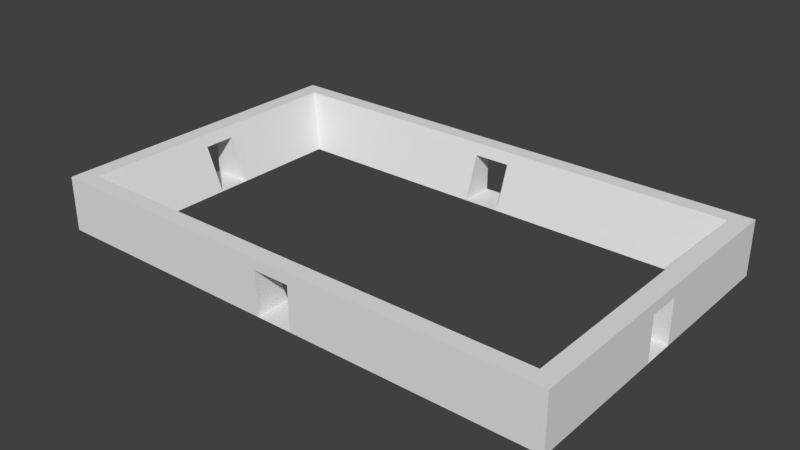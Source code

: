 # Source: Walls.blend  (saved by Blender 2.79.0; exported with 4.5.12 LTS)
import bpy
from mathutils import Matrix  # noqa: F401  (used for matrix-valued properties, if any)

bpy.ops.wm.read_factory_settings(use_empty=True)
scene = bpy.context.scene
scene.name = 'Scene'

# ---- collections
col_collection_1 = bpy.data.collections.new('Collection 1'); scene.collection.children.link(col_collection_1)

# ---- world
world_world = bpy.data.worlds.new('World'); scene.world = world_world
world_world.color = (0.05088, 0.05088, 0.05088)
world_world.use_sun_shadow = False
world_world.sun_shadow_jitter_overblur = 0.0
world_world.cycles.sampling_method = 'MANUAL'

# ---- meshes
me_cube_003 = bpy.data.meshes.new('Cube.003')
me_cube_003.from_pydata([(-24.0, 15.0, -3.576e-07), (-26.5, 17.3, 12.0), (-28.45, 17.3, -3.576e-07), (-28.45, 17.3, 12.0), (-28.45, 19.25, -3.576e-07), (-28.45, 19.25, 12.0), (0.0, 19.25, -3.576e-07), (0.0, 19.25, 12.0), (0.0, 15.0, -3.576e-07), (0.0, 17.3, 12.0), (-26.5, 19.25, -3.576e-07), (-26.5, 19.25, 12.0), (-28.45, 0.0, -3.576e-07), (-24.0, 0.0, -3.576e-07), (-26.5, 0.0, 12.0), (-28.45, 0.0, 12.0), (-2.0, 19.25, 12.0), (-2.0, 19.25, -3.576e-07), (-2.0, 15.0, -3.576e-07), (-2.0, 17.3, 12.0), (0.0, 16.83, 9.548), (-2.0, 16.83, 9.548), (-2.0, 19.25, 9.548), (0.0, 19.25, 9.548), (-24.0, 1.95, -3.576e-07), (-28.45, 1.95, 12.0), (-28.45, 1.95, -3.576e-07), (-26.5, 1.95, 12.0), (-25.99, 0.0, 9.548), (-25.99, 1.95, 9.548), (-28.45, 0.0, 9.548), (-28.45, 1.95, 9.548)], [], [(26, 31, 25, 3, 2), (26, 2, 0, 24), (2, 3, 5, 4), (0, 2, 3, 1), (11, 5, 3, 1), (17, 18, 8, 6), (22, 21, 18, 17), (4, 5, 11, 10), (4, 10, 0, 2), (16, 11, 1, 19), (18, 21, 19, 1, 0), (25, 15, 14, 27), (29, 27, 14, 28), (20, 9, 19, 21), (7, 16, 19, 9), (10, 11, 16, 22, 17), (10, 17, 18, 0), (23, 20, 21, 22), (23, 22, 16, 7), (0, 1, 27, 29, 24), (3, 25, 27, 1), (12, 13, 24, 26), (30, 15, 25, 31), (29, 31, 26, 24), (29, 28, 30, 31)])
_uv = me_cube_003.uv_layers.new(name='UVMap')
_uv.uv.foreach_set('vector', [0.3946, 0.3492, 0.3946, 1.284, 0.3946, 1.525, 1.898, 1.525, 1.898, 0.3492, 0.3554, 0.3443, 0.3554, 1.848, 0.7913, 1.623, 0.7913, 0.3443, 0.3309, 0.3492, 0.3309, 1.525, 0.5219, 1.525, 0.5219, 0.3492, 0.3995, 0.3492, -0.03637, 0.3492, -0.03637, 1.525, 0.1546, 1.525, 0.3505, 0.2758, 0.1595, 0.2758, 0.1595, 0.08478, 0.3505, 0.08478, 0.3995, 0.2758, 0.3995, -0.1405, 0.5954, -0.1405, 0.5954, 0.2758, 0.326, 0.305, 0.08901, 0.305, -0.09024, -0.6302, 0.326, -0.6302, 0.3554, 0.3492, 0.3554, 1.525, 0.5464, 1.525, 0.5464, 0.3492, 0.3554, 0.2758, 0.5464, 0.2758, 0.7913, -0.1405, 0.3554, 0.08478, 0.3995, 0.2758, -2.0, 0.2758, -2.0, 0.08478, 0.3995, 0.08478, 0.3995, 0.3492, 0.3995, 1.284, 0.3995, 1.525, -2.0, 1.525, -1.755, 0.3492, 0.3554, 0.3443, 0.3554, 0.1533, 0.5464, 0.1533, 0.5464, 0.3443, 0.3946, 0.305, 0.3946, 0.5451, 0.2036, 0.5451, 0.2036, 0.305, 0.3995, 0.305, 0.3995, 0.5451, 0.2036, 0.5451, 0.2036, 0.305, 0.3995, 0.2758, 0.2036, 0.2758, 0.2036, 0.08478, 0.3995, 0.08478, 0.3505, 0.3492, 0.3505, 1.525, 2.75, 1.525, 2.75, 1.284, 2.75, 0.3492, 0.3505, 0.2758, 2.75, 0.2758, 2.75, -0.1405, 0.5954, -0.1405, 0.3995, 0.2758, 0.3995, 0.03875, 0.2036, 0.03875, 0.2036, 0.2758, 0.3995, 0.305, 0.2036, 0.305, 0.2036, 0.5451, 0.3995, 0.5451, 0.4974, 0.3492, 0.7227, 1.525, -0.7808, 1.525, -0.7808, 1.284, -0.7808, 0.3492, 0.3554, 0.2807, 0.3554, -1.223, 0.5464, -1.223, 0.5464, 0.2807, 0.3554, 0.3492, 0.7913, 0.3492, 0.7913, 0.5402, 0.3554, 0.5402, 0.3995, 0.305, 0.3995, 0.5451, 0.5905, 0.5451, 0.5905, 0.305, 0.4005, 0.305, 0.1595, 0.305, 0.1595, -0.6302, 0.5954, -0.6302, 0.4005, 0.3443, 0.4005, 0.1533, 0.1595, 0.1533, 0.1595, 0.3443])
me_cube_003.use_remesh_preserve_volume = False
me_cube_003.use_remesh_preserve_attributes = False
me_cube_003.use_mirror_vertex_groups = False
me_cube_003.update()

# ---- objects
ob_cube_002 = bpy.data.objects.new('Cube.002', me_cube_003)

# ---- transforms, parenting, visibility, modifiers, constraints
ob_cube_002.location = (0.0, 0.0, 0.0)
ob_cube_002.scale = (1.0, 0.9091, 0.5)
ob_cube_002.lineart.crease_threshold = 0.0
_m = ob_cube_002.modifiers.new('Mirror', 'MIRROR')
_m.use_axis = (True, True, False)
_m.use_clip = True
_m.merge_threshold = 0.0

# ---- collection membership
col_collection_1.objects.link(ob_cube_002)

# ---- scene / render settings (as saved in the file)
scene.frame_start = 1; scene.frame_end = 250; scene.frame_set(1)
scene.render.engine = 'BLENDER_EEVEE_NEXT'
scene.render.resolution_percentage = 50
scene.render.dither_intensity = 0.0
scene.cycles.use_denoising = False
scene.cycles.samples = 128
scene.cycles.sampling_pattern = 'TABULATED_SOBOL'
scene.cycles.use_adaptive_sampling = False
scene.cycles.use_light_tree = False
scene.cycles.blur_glossy = 0.0
scene.cycles.sample_clamp_indirect = 0.0
scene.view_settings.view_transform = 'Standard'
bpy.context.view_layer.update()

# ---- added for rendering (the .blend has no active camera and no usable light): camera, sun
cam_auto = bpy.data.cameras.new('AutoCamera')
cam_auto.lens = 50.0
cam_auto.sensor_width = 36.0
cam_auto.clip_end = 1089.09
ob_auto_camera = bpy.data.objects.new('AutoCamera', cam_auto)
scene.collection.objects.link(ob_auto_camera)
ob_auto_camera.location = (62.0564, -74.4677, 52.6451)
ob_auto_camera.rotation_euler = (1.09748, -7.21219e-08, 0.694738)
scene.camera = ob_auto_camera
light_auto_sun = bpy.data.lights.new('AutoSun', 'SUN')
light_auto_sun.energy = 3.0
light_auto_sun.angle = 0.0523599
ob_auto_sun = bpy.data.objects.new('AutoSun', light_auto_sun)
scene.collection.objects.link(ob_auto_sun)
ob_auto_sun.rotation_euler = (0.872665, 0.174533, 0.523599)
bpy.context.view_layer.update()
